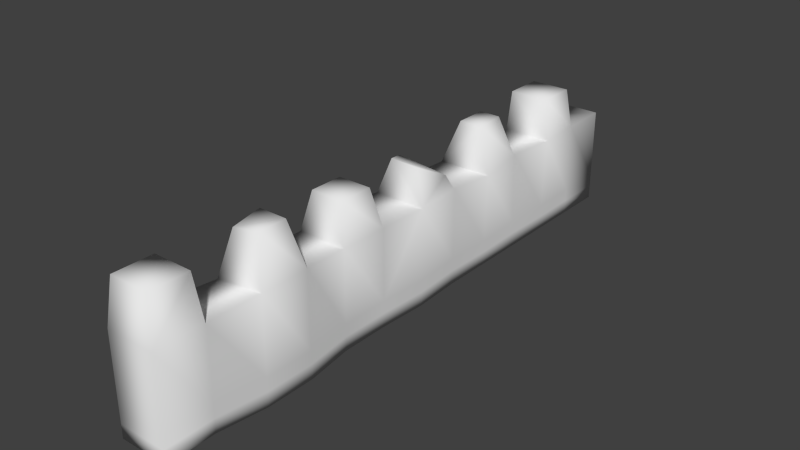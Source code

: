 # Source: crenellation0.blend  (saved by Blender 2.69.0; exported with 4.5.12 LTS)
import bpy
from mathutils import Matrix  # noqa: F401  (used for matrix-valued properties, if any)

bpy.ops.wm.read_factory_settings(use_empty=True)
scene = bpy.context.scene
scene.name = 'Scene'

# ---- collections
col_collection_1 = bpy.data.collections.new('Collection 1'); scene.collection.children.link(col_collection_1)

# ---- world
world_world = bpy.data.worlds.new('World'); scene.world = world_world
world_world.color = (0.05088, 0.05088, 0.05088)
world_world.use_sun_shadow = False
world_world.sun_shadow_jitter_overblur = 0.0
world_world.cycles.sampling_method = 'MANUAL'
world_world.cycles.sample_map_resolution = 256

# ---- meshes
me_cube_001 = bpy.data.meshes.new('Cube.001')
me_cube_001.from_pydata([(-0.5, -1.0, -1.0), (-0.5, 0.0, -1.0), (0.5519, 0.0, -1.0), (0.5, -1.0, -1.0), (-0.5, -1.0, 1.147), (-0.5, 0.0, 1.0), (0.5519, 0.0, 0.985), (0.5, -1.0, 0.985), (-0.5, 1.0, -1.0), (0.5, 1.0, -1.0), (-0.5, 1.0, 1.0), (0.5, 1.0, 1.0), (-0.5646, 2.0, -1.0), (0.5, 2.0, -1.0), (-0.5646, 2.0, 0.9227), (0.5, 2.068, 0.8916), (-0.4147, 3.0, -1.0), (0.5, 3.0, -1.0), (-0.4633, 3.0, 0.8951), (0.4421, 3.0, 1.0), (-0.5, -2.0, -1.0), (0.5, -2.0, -1.0), (-0.5, -2.0, 1.0), (0.5, -2.0, 1.0), (-0.359, -3.0, -1.0), (0.641, -3.0, -1.0), (-0.359, -3.0, 1.11), (0.641, -3.0, 1.11), (-0.359, -4.0, -1.0), (0.641, -4.0, -1.0), (-0.359, -4.0, 1.0), (0.641, -4.0, 1.11), (-0.3406, -1.159, 1.766), (-0.3138, 0.186, 1.666), (0.3138, 0.1461, 1.666), (0.3406, -1.159, 1.766), (-0.4351, 0.5446, 1.579), (0.3585, 0.9109, 1.279), (-0.2433, 2.146, 1.802), (0.2433, 2.146, 1.802), (-0.2433, 2.8, 1.802), (0.1855, 2.8, 1.802), (-0.3406, -1.841, 1.766), (0.3406, -1.841, 1.766), (-0.1493, -3.21, 2.01), (0.4314, -3.21, 2.01), (-0.1493, -3.79, 1.9), (0.4314, -3.79, 2.01), (-0.5, -5.0, -1.0), (0.5, -5.0, -1.0), (-0.5, -5.0, 1.0), (0.5, -5.0, 1.0), (-0.4, -5.1, 1.9), (0.4, -5.1, 1.9), (-0.5, -6.0, -1.0), (0.5, -6.0, -1.0), (-0.5, -6.0, 1.0), (0.5, -6.0, 1.0), (-0.4, -5.9, 1.9), (0.4, -5.9, 1.9), (-0.5, 4.0, -1.0), (0.5, 4.0, -1.0), (-0.4284, 4.0, 1.0), (0.5716, 4.0, 1.0), (-0.4, 4.1, 1.809), (0.4, 4.1, 1.809), (-0.5, 5.0, -1.0), (0.5, 5.0, -1.0), (-0.5, 5.0, 1.0), (0.5, 5.0, 1.0), (-0.4, 4.9, 1.809), (0.4, 4.9, 1.809), (-0.5, 6.0, -1.0), (0.5, 6.0, -1.0), (-0.5, 6.0, 1.0), (0.5, 6.0, 1.0), (-0.5, -1.0, -0.6961), (-0.5, 0.0, -0.717), (0.5519, 0.0, -0.7191), (0.5, -1.0, -0.7191), (-0.5, 1.0, -0.717), (0.5, 1.0, -0.717), (-0.5646, 2.0, -0.7279), (0.5, 2.01, -0.7323), (-0.4216, 3.0, -0.7318), (0.4918, 3.0, -0.717), (-0.5, -2.0, -0.717), (0.5, -2.0, -0.717), (-0.359, -3.0, -0.7015), (0.641, -3.0, -0.7015), (-0.359, -4.0, -0.717), (0.641, -4.0, -0.7015), (-0.5, -6.0, -0.717), (0.5, -6.0, -0.717), (0.5, -5.0, -0.717), (-0.5, -5.0, -0.717), (-0.4899, 4.0, -0.717), (0.5101, 4.0, -0.717), (-0.5, 5.0, -0.717), (0.5, 5.0, -0.717), (-0.5, 6.0, -0.717), (0.5, 6.0, -0.717), (-0.5, -1.0, -0.4221), (-0.5, -2.0, -0.4618), (-0.359, -3.0, -0.4322), (-0.359, -4.0, -0.4618), (-0.5, -6.0, -0.4618), (-0.5, -5.0, -0.4618), (-0.5, 0.0, -0.4618), (0.5519, 0.0, -0.4658), (0.5, -1.0, -0.4658), (-0.5, 1.0, -0.4618), (0.5, 1.0, -0.4618), (-0.5646, 2.0, -0.4826), (0.5, 2.018, -0.4909), (-0.4278, 3.0, -0.49), (0.4844, 3.0, -0.4618), (0.5, -2.0, -0.4618), (0.641, -3.0, -0.4322), (0.641, -4.0, -0.4322), (0.5, -6.0, -0.4618), (0.5, -5.0, -0.4618), (-0.4807, 4.0, -0.4618), (0.5193, 4.0, -0.4618), (-0.5, 5.0, -0.4618), (0.5, 5.0, -0.4618), (-0.5, 6.0, -0.4618), (0.5, 6.0, -0.4618)], [], [(76, 77, 1, 0), (2, 1, 8, 9), (78, 79, 3, 2), (0, 3, 21, 20), (0, 1, 2, 3), (9, 8, 12, 13), (78, 2, 9, 81), (108, 5, 10, 111), (13, 12, 16, 17), (81, 9, 13, 83), (111, 10, 14, 113), (83, 13, 17, 85), (113, 14, 18, 115), (20, 21, 25, 24), (110, 7, 23, 117), (76, 0, 20, 86), (24, 25, 29, 28), (117, 23, 27, 118), (86, 20, 24, 88), (118, 27, 31, 119), (88, 24, 28, 90), (28, 29, 49, 48), (119, 31, 51, 121), (90, 28, 48, 95), (93, 92, 54, 55), (95, 48, 54, 92), (121, 51, 57, 120), (48, 49, 55, 54), (17, 16, 60, 61), (85, 17, 61, 97), (115, 18, 62, 122), (67, 66, 72, 73), (61, 60, 66, 67), (97, 61, 67, 99), (122, 62, 68, 124), (10, 36, 37, 11), (6, 11, 37, 34), (33, 5, 6, 34), (10, 5, 33, 36), (37, 36, 33, 34), (39, 38, 14, 15), (41, 19, 18, 40), (38, 39, 41, 40), (19, 41, 39, 15), (18, 14, 38, 40), (71, 70, 64, 65), (65, 63, 69, 71), (69, 68, 70, 71), (68, 62, 64, 70), (63, 65, 64, 62), (35, 32, 42, 43), (32, 4, 22, 42), (7, 35, 43, 23), (32, 35, 7, 4), (42, 22, 23, 43), (31, 47, 46, 30), (45, 27, 26, 44), (46, 47, 45, 44), (27, 45, 47, 31), (26, 30, 46, 44), (59, 53, 52, 58), (56, 58, 52, 50), (56, 57, 59, 58), (57, 51, 53, 59), (4, 7, 6, 5), (11, 15, 14, 10), (27, 23, 22, 26), (51, 31, 30, 50), (18, 19, 63, 62), (100, 101, 73, 72), (99, 67, 73, 101), (68, 69, 75, 74), (124, 68, 74, 126), (50, 52, 53, 51), (102, 108, 77, 76), (109, 110, 79, 78), (109, 78, 81, 112), (1, 77, 80, 8), (112, 81, 83, 114), (8, 80, 82, 12), (114, 83, 85, 116), (12, 82, 84, 16), (3, 79, 87, 21), (102, 76, 86, 103), (21, 87, 89, 25), (103, 86, 88, 104), (25, 89, 91, 29), (104, 88, 90, 105), (29, 91, 94, 49), (105, 90, 95, 107), (120, 106, 92, 93), (107, 95, 92, 106), (49, 94, 93, 55), (116, 85, 97, 123), (16, 84, 96, 60), (123, 97, 99, 125), (60, 96, 98, 66), (126, 127, 101, 100), (125, 99, 101, 127), (66, 98, 100, 72), (77, 108, 111, 80), (80, 111, 113, 82), (82, 113, 115, 84), (79, 110, 117, 87), (87, 117, 118, 89), (89, 118, 119, 91), (91, 119, 121, 94), (94, 121, 120, 93), (84, 115, 122, 96), (96, 122, 124, 98), (98, 124, 126, 100), (4, 5, 108, 102), (6, 7, 110, 109), (6, 109, 112, 11), (11, 112, 114, 15), (15, 114, 116, 19), (4, 102, 103, 22), (22, 103, 104, 26), (26, 104, 105, 30), (30, 105, 107, 50), (57, 56, 106, 120), (50, 107, 106, 56), (19, 116, 123, 63), (63, 123, 125, 69), (74, 75, 127, 126), (69, 125, 127, 75)])
me_cube_001.polygons.foreach_set('use_smooth', [True] * 126)
_uv = me_cube_001.uv_layers.new(name='UV coord')
_uv.uv.foreach_set('vector', [0.0, 0.0, 0.0, 0.0, 0.0, 0.0, 0.0, 0.0, 0.0, 0.0, 0.0, 0.0, 0.0, 0.0, 0.0, 0.0, 0.0, 0.0, 0.0, 0.0, 0.0, 0.0, 0.0, 0.0, 0.0, 0.0, 0.0, 0.0, 0.0, 0.0, 0.0, 0.0, 0.0, 0.0, 0.0, 0.0, 0.0, 0.0, 0.0, 0.0, 0.0, 0.0, 0.0, 0.0, 0.0, 0.0, 0.0, 0.0, 0.0, 0.0, 0.0, 0.0, 0.0, 0.0, 0.0, 0.0, 0.0, 0.0, 0.0, 0.0, 0.0, 0.0, 0.0, 0.0, 0.0, 0.0, 0.0, 0.0, 0.0, 0.0, 0.0, 0.0, 0.0, 0.0, 0.0, 0.0, 0.0, 0.0, 0.0, 0.0, 0.0, 0.0, 0.0, 0.0, 0.0, 0.0, 0.0, 0.0, 0.0, 0.0, 0.0, 0.0, 0.0, 0.0, 0.0, 0.0, 0.0, 0.0, 0.0, 0.0, 0.0, 0.0, 0.0, 0.0, 0.0, 0.0, 0.0, 0.0, 0.0, 0.0, 0.0, 0.0, 0.0, 0.0, 0.0, 0.0, 0.0, 0.0, 0.0, 0.0, 0.0, 0.0, 0.0, 0.0, 0.0, 0.0, 0.0, 0.0, 0.0, 0.0, 0.0, 0.0, 0.0, 0.0, 0.0, 0.0, 0.0, 0.0, 0.0, 0.0, 0.0, 0.0, 0.0, 0.0, 0.0, 0.0, 0.0, 0.0, 0.0, 0.0, 0.0, 0.0, 0.0, 0.0, 0.0, 0.0, 0.0, 0.0, 0.0, 0.0, 0.0, 0.0, 0.0, 0.0, 0.0, 0.0, 0.0, 0.0, 0.0, 0.0, 0.0, 0.0, 0.0, 0.0, 0.0, 0.0, 0.0, 0.0, 0.0, 0.0, 0.0, 0.0, 0.0, 0.0, 0.0, 0.0, 0.0, 0.0, 0.0, 0.0, 0.0, 0.0, 0.0, 0.0, 0.0, 0.0, 0.0, 0.0, 0.0, 0.0, 0.0, 0.0, 0.0, 0.0, 0.0, 0.0, 0.0, 0.0, 0.0, 0.0, 0.0, 0.0, 0.0, 0.0, 0.0, 0.0, 0.0, 0.0, 0.0, 0.0, 0.0, 0.0, 0.0, 0.0, 0.0, 0.0, 0.0, 0.0, 0.0, 0.0, 0.0, 0.0, 0.0, 0.0, 0.0, 0.0, 0.0, 0.0, 0.0, 0.0, 0.0, 0.0, 0.0, 0.0, 0.0, 0.0, 0.0, 0.0, 0.0, 0.0, 0.0, 0.0, 0.0, 0.0, 0.0, 0.0, 0.0, 0.0, 0.0, 0.0, 0.0, 0.0, 0.0, 0.0, 0.0, 0.0, 0.0, 0.0, 0.0, 0.0, 0.0, 0.0, 0.0, 0.0, 0.0, 0.0, 0.0, 0.0, 0.0, 0.0, 0.0, 0.0, 0.0, 0.0, 0.0, 0.0, 0.0, 0.0, 0.0, 0.0, 0.0, 0.0, 0.0, 0.0, 0.0, 0.0, 0.0, 0.0, 0.0, 0.0, 0.0, 0.0, 0.0, 0.0, 0.0, 0.0, 0.0, 0.0, 0.0, 0.0, 0.0, 0.0, 0.0, 0.0, 0.0, 0.0, 0.0, 0.0, 0.0, 0.0, 0.0, 0.0, 0.0, 0.0, 0.0, 0.0, 0.0, 0.0, 0.0, 0.0, 0.0, 0.0, 0.0, 0.0, 0.0, 0.0, 0.0, 0.0, 0.0, 0.0, 0.0, 0.0, 0.0, 0.0, 0.0, 0.0, 0.0, 0.0, 0.0, 0.0, 0.0, 0.0, 0.0, 0.0, 0.0, 0.0, 0.0, 0.0, 0.0, 0.0, 0.0, 0.0, 0.0, 0.0, 0.0, 0.0, 0.0, 0.0, 0.0, 0.0, 0.0, 0.0, 0.0, 0.0, 0.0, 0.0, 0.0, 0.0, 0.0, 0.0, 0.0, 0.0, 0.0, 0.0, 0.0, 0.0, 0.0, 0.0, 0.0, 0.0, 0.0, 0.0, 0.0, 0.0, 0.0, 0.0, 0.0, 0.0, 0.0, 0.0, 0.0, 0.0, 0.0, 0.0, 0.0, 0.0, 0.0, 0.0, 0.0, 0.0, 0.0, 0.0, 0.0, 0.0, 0.0, 0.0, 0.0, 0.0, 0.0, 0.0, 0.0, 0.0, 0.0, 0.0, 0.0, 0.0, 0.0, 0.0, 0.0, 0.0, 0.0, 0.0, 0.0, 0.0, 0.0, 0.0, 0.0, 0.0, 0.0, 0.0, 0.0, 0.0, 0.0, 0.0, 0.0, 0.0, 0.0, 0.0, 0.0, 0.0, 0.0, 0.0, 0.0, 0.0, 0.0, 0.0, 0.0, 0.0, 0.0, 0.0, 0.0, 0.0, 0.0, 0.0, 0.0, 0.0, 0.0, 0.0, 0.0, 0.0, 0.0, 0.0, 0.0, 0.0, 0.0, 0.0, 0.0, 0.0, 0.0, 0.0, 0.0, 0.0, 0.0, 0.0, 0.0, 0.0, 0.0, 0.0, 0.0, 0.0, 0.0, 0.0, 0.0, 0.0, 0.0, 0.0, 0.0, 0.0, 0.0, 0.0, 0.0, 0.0, 0.0, 0.0, 0.0, 0.0, 0.0, 0.0, 0.0, 0.0, 0.0, 0.0, 0.0, 0.0, 0.0, 0.0, 0.0, 0.0, 0.0, 0.0, 0.0, 0.0, 0.0, 0.0, 0.0, 0.0, 0.0, 0.0, 0.0, 0.0, 0.0, 0.0, 0.0, 0.0, 0.0, 0.0, 0.0, 0.0, 0.0, 0.0, 0.0, 0.0, 0.0, 0.0, 0.0, 0.0, 0.0, 0.0, 0.0, 0.0, 0.0, 0.0, 0.0, 0.0, 0.0, 0.0, 0.0, 0.0, 0.0, 0.0, 0.0, 0.0, 0.0, 0.0, 0.0, 0.0, 0.0, 0.0, 0.0, 0.0, 0.0, 0.0, 0.0, 0.0, 0.0, 0.0, 0.0, 0.0, 0.0, 0.0, 0.0, 0.0, 0.0, 0.0, 0.0, 0.0, 0.0, 0.0, 0.0, 0.0, 0.0, 0.0, 0.0, 0.0, 1.0, 0.0, 1.0, 1.0, 0.0, 1.0, 0.0, 0.0, 1.0, 0.0, 1.0, 1.0, 0.0, 1.0, 0.0, 0.0, 1.0, 0.0, 1.0, 1.0, 0.0, 1.0, 0.0, 0.0, 0.0, 0.0, 0.0, 0.0, 0.0, 0.0, 0.0, 0.0, 1.0, 0.0, 1.0, 1.0, 0.0, 1.0, 0.0, 0.0, 0.0, 0.0, 0.0, 0.0, 0.0, 0.0, 0.0, 0.0, 1.0, 0.0, 1.0, 1.0, 0.0, 1.0, 0.0, 0.0, 0.0, 0.0, 0.0, 0.0, 0.0, 0.0, 0.0, 0.0, 0.0, 0.0, 0.0, 0.0, 0.0, 0.0, 0.0, 0.0, 1.0, 0.0, 1.0, 1.0, 0.0, 1.0, 0.0, 0.0, 0.0, 0.0, 0.0, 0.0, 0.0, 0.0, 0.0, 0.0, 1.0, 0.0, 1.0, 1.0, 0.0, 1.0, 0.0, 0.0, 0.0, 0.0, 0.0, 0.0, 0.0, 0.0, 0.0, 0.0, 1.0, 0.0, 1.0, 1.0, 0.0, 1.0, 0.0, 0.0, 0.0, 0.0, 0.0, 0.0, 0.0, 0.0, 0.0, 0.0, 1.0, 0.0, 1.0, 1.0, 0.0, 1.0, 0.0, 0.0, 1.0, 0.0, 1.0, 1.0, 0.0, 1.0, 0.0, 0.0, 1.0, 0.0, 1.0, 1.0, 0.0, 1.0, 0.0, 0.0, 0.0, 0.0, 0.0, 0.0, 0.0, 0.0, 0.0, 0.0, 1.0, 0.0, 1.0, 1.0, 0.0, 1.0, 0.0, 0.0, 0.0, 0.0, 0.0, 0.0, 0.0, 0.0, 0.0, 0.0, 1.0, 0.0, 1.0, 1.0, 0.0, 1.0, 0.0, 0.0, 0.0, 0.0, 0.0, 0.0, 0.0, 0.0, 0.0, 0.0, 1.0, 0.0, 1.0, 1.0, 0.0, 1.0, 0.0, 0.0, 1.0, 0.0, 1.0, 1.0, 0.0, 1.0, 0.0, 0.0, 0.0, 0.0, 0.0, 0.0, 0.0, 0.0, 0.0, 0.0, 1.0, 0.0, 1.0, 1.0, 0.0, 1.0, 0.0, 0.0, 1.0, 0.0, 1.0, 1.0, 0.0, 1.0, 0.0, 0.0, 1.0, 0.0, 1.0, 1.0, 0.0, 1.0, 0.0, 0.0, 1.0, 0.0, 1.0, 1.0, 0.0, 1.0, 0.0, 0.0, 1.0, 0.0, 1.0, 1.0, 0.0, 1.0, 0.0, 0.0, 1.0, 0.0, 1.0, 1.0, 0.0, 1.0, 0.0, 0.0, 1.0, 0.0, 1.0, 1.0, 0.0, 1.0, 0.0, 0.0, 1.0, 0.0, 1.0, 1.0, 0.0, 1.0, 0.0, 0.0, 1.0, 0.0, 1.0, 1.0, 0.0, 1.0, 0.0, 0.0, 1.0, 0.0, 1.0, 1.0, 0.0, 1.0, 0.0, 0.0, 1.0, 0.0, 1.0, 1.0, 0.0, 1.0, 0.0, 0.0, 0.0, 0.0, 0.0, 0.0, 0.0, 0.0, 0.0, 0.0, 0.0, 0.0, 0.0, 0.0, 0.0, 0.0, 0.0, 0.0, 0.0, 0.0, 0.0, 0.0, 0.0, 0.0, 0.0, 0.0, 0.0, 0.0, 0.0, 0.0, 0.0, 0.0, 0.0, 0.0, 0.0, 0.0, 0.0, 0.0, 0.0, 0.0, 0.0, 0.0, 0.0, 0.0, 0.0, 0.0, 0.0, 0.0, 0.0, 0.0, 0.0, 0.0, 0.0, 0.0, 0.0, 0.0, 0.0, 0.0, 0.0, 0.0, 0.0, 0.0, 0.0, 0.0, 0.0, 0.0, 0.0, 0.0, 0.0, 0.0, 0.0, 0.0, 0.0, 0.0, 0.0, 0.0, 0.0, 0.0, 0.0, 0.0, 0.0, 0.0, 0.0, 0.0, 0.0, 0.0, 0.0, 0.0, 0.0, 0.0, 0.0, 0.0, 0.0, 0.0, 0.0, 0.0, 0.0, 0.0, 0.0, 0.0, 0.0, 0.0, 0.0, 0.0, 0.0, 0.0, 0.0, 0.0, 0.0, 0.0, 0.0, 0.0, 0.0, 0.0, 0.0, 0.0, 0.0, 0.0, 0.0, 0.0])
me_cube_001.use_remesh_preserve_volume = False
me_cube_001.use_remesh_preserve_attributes = False
me_cube_001.use_mirror_vertex_groups = False
me_cube_001.update()

# ---- objects
ob_cube = bpy.data.objects.new('Cube', me_cube_001)

# ---- transforms, parenting, visibility, modifiers, constraints
ob_cube.location = (0.0, 0.0, 0.0)
ob_cube.lineart.crease_threshold = 0.0

# ---- collection membership
col_collection_1.objects.link(ob_cube)

# ---- scene / render settings (as saved in the file)
scene.frame_start = 1; scene.frame_end = 250; scene.frame_set(52)
scene.render.engine = 'BLENDER_EEVEE_NEXT'
scene.render.image_settings.compression = 90
scene.render.resolution_percentage = 50
scene.render.dither_intensity = 0.0
scene.cycles.use_denoising = False
scene.cycles.samples = 10
scene.cycles.sampling_pattern = 'TABULATED_SOBOL'
scene.cycles.light_sampling_threshold = 0.0
scene.cycles.use_adaptive_sampling = False
scene.cycles.use_light_tree = False
scene.cycles.blur_glossy = 0.0
scene.cycles.volume_bounces = 1
scene.cycles.pixel_filter_type = 'GAUSSIAN'
scene.cycles.sample_clamp_indirect = 0.0
scene.view_settings.view_transform = 'Standard'
bpy.context.view_layer.update()

# ---- added for rendering (the .blend has no active camera and no usable light): camera, sun
cam_auto = bpy.data.cameras.new('AutoCamera')
cam_auto.lens = 50.0
cam_auto.sensor_width = 36.0
cam_auto.clip_end = 1000.0
ob_auto_camera = bpy.data.objects.new('AutoCamera', cam_auto)
scene.collection.objects.link(ob_auto_camera)
ob_auto_camera.location = (11.539, -13.801, 9.70547)
ob_auto_camera.rotation_euler = (1.09748, -7.21219e-08, 0.694738)
scene.camera = ob_auto_camera
light_auto_sun = bpy.data.lights.new('AutoSun', 'SUN')
light_auto_sun.energy = 3.0
light_auto_sun.angle = 0.0523599
ob_auto_sun = bpy.data.objects.new('AutoSun', light_auto_sun)
scene.collection.objects.link(ob_auto_sun)
ob_auto_sun.rotation_euler = (0.872665, 0.174533, 0.523599)
bpy.context.view_layer.update()
